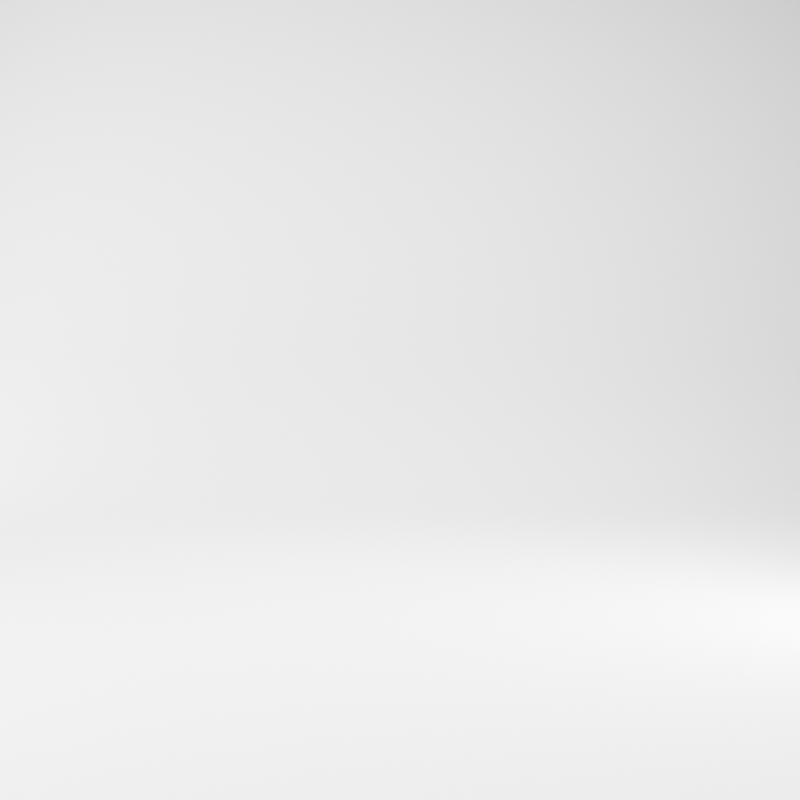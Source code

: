# Source: studio.blend  (saved by Blender 2.83.18; exported with 4.5.12 LTS)
import bpy
from mathutils import Matrix  # noqa: F401  (used for matrix-valued properties, if any)

bpy.ops.wm.read_factory_settings(use_empty=True)
scene = bpy.context.scene
scene.name = 'Scene'

# ---- materials (node trees are filled in below, after node groups)
mat_stage = bpy.data.materials.new('Stage')
mat_stage.diffuse_color = (0.7874, 0.7874, 0.7874, 1.0)
mat_room = bpy.data.materials.new('Room')
mat_room.diffuse_color = (0.448, 0.448, 0.448, 1.0)

# ---- material node trees

# ---- world
world_world = bpy.data.worlds.new('World'); scene.world = world_world
world_world.use_nodes = True; world_world.node_tree.nodes.clear()
_N = world_world.node_tree.nodes; _L = world_world.node_tree.links
n0 = _N.new('ShaderNodeOutputWorld'); n0.name = 'World Output'; n0.location = (300, 300)
n1 = _N.new('ShaderNodeBackground'); n1.name = 'Background'; n1.location = (10, 300)
n1.inputs[0].default_value = (0.05088, 0.05088, 0.05088, 1.0)
_L.new(n1.outputs[0], n0.inputs[0])
n0.is_active_output = True
world_world.color = (0.05088, 0.05088, 0.05088)
world_world.use_sun_shadow = False
world_world.sun_shadow_jitter_overblur = 0.0

# ---- cameras
cam_camera = bpy.data.cameras.new('Camera')
cam_camera.clip_end = 100.0
cam_camera.ortho_scale = 7.314

# ---- lights
light_left_area = bpy.data.lights.new('Left Area', 'AREA')
light_left_area.transmission_factor = 0.0
light_left_area.energy = 7.854
light_left_area.shadow_soft_size = 2.0
light_left_area.shadow_maximum_resolution = 0.006
light_left_area.use_absolute_resolution = True
light_left_area.shape = 'RECTANGLE'
light_left_area.size = 2.0
light_left_area.size_y = 0.5
light_right_area = bpy.data.lights.new('Right Area', 'AREA')
light_right_area.transmission_factor = 0.0
light_right_area.energy = 7.854
light_right_area.shadow_soft_size = 2.0
light_right_area.shadow_maximum_resolution = 0.006
light_right_area.use_absolute_resolution = True
light_right_area.shape = 'RECTANGLE'
light_right_area.size = 2.0
light_right_area.size_y = 0.3
light_top_area = bpy.data.lights.new('Top Area', 'AREA')
light_top_area.transmission_factor = 0.0
light_top_area.energy = 7.854
light_top_area.shadow_soft_size = 1.0
light_top_area.shadow_maximum_resolution = 0.006
light_top_area.use_absolute_resolution = True
light_top_area.size = 1.0
light_top_area.size_y = 1.0
light_backlight_area = bpy.data.lights.new('Backlight Area', 'AREA')
light_backlight_area.transmission_factor = 0.0
light_backlight_area.energy = 7.854
light_backlight_area.shadow_soft_size = 2.0
light_backlight_area.shadow_maximum_resolution = 0.006
light_backlight_area.use_absolute_resolution = True
light_backlight_area.shape = 'RECTANGLE'
light_backlight_area.size = 2.0
light_backlight_area.size_y = 1.0

# ---- meshes
me_stage = bpy.data.meshes.new('Stage')
me_stage.from_pydata([(-1.0, -1.0, 0.0), (1.0, -1.0, 0.0), (-1.0, 0.8035, 0.1939), (1.0, 0.8035, 0.1939), (-1.0, 1.04, 1.027), (1.0, 1.04, 1.027), (-0.9721, -1.0, 0.0), (0.9721, -1.0, 0.0), (0.9721, 0.8035, 0.1939), (-0.9721, 0.8035, 0.1939), (0.9721, 1.04, 1.027), (-0.9721, 1.04, 1.027), (-1.0, 0.2251, 0.0), (1.0, 0.2251, 0.0), (1.0, 0.9683, 0.4055), (-1.0, 0.9683, 0.4055), (-0.9721, 0.9683, 0.4055), (0.9721, 0.9683, 0.4055), (-0.9721, 0.2251, 0.0), (0.9721, 0.2251, 0.0), (1.0, 0.5143, 0.003331), (-0.9721, 0.5143, 0.003331), (0.9721, 0.5143, 0.003331), (-1.0, 0.5143, 0.003331)], [], [(22, 20, 3, 8), (17, 14, 5, 10), (15, 16, 11, 4), (16, 17, 10, 11), (23, 21, 9, 2), (21, 22, 8, 9), (6, 7, 19, 18), (0, 6, 18, 12), (9, 8, 17, 16), (2, 9, 16, 15), (8, 3, 14, 17), (7, 1, 13, 19), (18, 19, 22, 21), (12, 18, 21, 23), (19, 13, 20, 22)])
me_stage.polygons.foreach_set('use_smooth', [True] * 15)
_uv = me_stage.uv_layers.new(name='UVMap')
_uv.uv.foreach_set('vector', [0.6667, 0.9037, 1.0, 0.9037, 1.0, 1.0, 0.6667, 1.0, 0.6667, 1.0, 1.0, 1.0, 1.0, 1.0, 0.6667, 1.0, 0.0, 1.0, 0.3333, 1.0, 0.3333, 1.0, 0.0, 1.0, 0.3333, 1.0, 0.6667, 1.0, 0.6667, 1.0, 0.3333, 1.0, 0.0, 0.9037, 0.3333, 0.9037, 0.3333, 1.0, 0.0, 1.0, 0.3333, 0.9037, 0.6667, 0.9037, 0.6667, 1.0, 0.3333, 1.0, 0.3333, 0.0, 0.6667, 0.0, 0.6667, 0.8074, 0.3333, 0.8074, 0.0, 0.0, 0.3333, 0.0, 0.3333, 0.8074, 0.0, 0.8074, 0.3333, 1.0, 0.6667, 1.0, 0.6667, 1.0, 0.3333, 1.0, 0.0, 1.0, 0.3333, 1.0, 0.3333, 1.0, 0.0, 1.0, 0.6667, 1.0, 1.0, 1.0, 1.0, 1.0, 0.6667, 1.0, 0.6667, 0.0, 1.0, 0.0, 1.0, 0.8074, 0.6667, 0.8074, 0.3333, 0.8074, 0.6667, 0.8074, 0.6667, 0.9037, 0.3333, 0.9037, 0.0, 0.8074, 0.3333, 0.8074, 0.3333, 0.9037, 0.0, 0.9037, 0.6667, 0.8074, 1.0, 0.8074, 1.0, 0.9037, 0.6667, 0.9037])
me_stage.materials.append(mat_stage)
me_stage.use_remesh_fix_poles = True
me_stage.use_remesh_preserve_attributes = False
me_stage.use_mirror_vertex_groups = False
me_stage.update()
me_room = bpy.data.meshes.new('Room')
me_room.from_pydata([(-1.0, -1.105, -0.5), (-1.0, -1.105, 0.5), (-1.0, 1.105, -0.5), (-1.0, 1.105, 0.5), (1.0, -1.105, -0.5), (1.0, -1.105, 0.5), (1.0, 1.105, -0.5), (1.0, 1.105, 0.5)], [], [(0, 1, 3, 2), (2, 3, 7, 6), (6, 7, 5, 4), (4, 5, 1, 0), (2, 6, 4, 0), (7, 3, 1, 5)])
_uv = me_room.uv_layers.new(name='UVMap')
_uv.uv.foreach_set('vector', [0.375, 0.0, 0.625, 0.0, 0.625, 0.25, 0.375, 0.25, 0.375, 0.25, 0.625, 0.25, 0.625, 0.5, 0.375, 0.5, 0.375, 0.5, 0.625, 0.5, 0.625, 0.75, 0.375, 0.75, 0.375, 0.75, 0.625, 0.75, 0.625, 1.0, 0.375, 1.0, 0.125, 0.5, 0.375, 0.5, 0.375, 0.75, 0.125, 0.75, 0.625, 0.5, 0.875, 0.5, 0.875, 0.75, 0.625, 0.75])
me_room.materials.append(mat_room)
me_room.use_remesh_fix_poles = True
me_room.use_remesh_preserve_attributes = False
me_room.use_mirror_vertex_groups = False
me_room.update()

# ---- objects
ob_camera = bpy.data.objects.new('Camera', cam_camera)
ob_stage = bpy.data.objects.new('Stage', me_stage)
ob_left_area = bpy.data.objects.new('Left Area', light_left_area)
ob_right_area = bpy.data.objects.new('Right Area', light_right_area)
ob_room = bpy.data.objects.new('Room', me_room)
ob_top_area = bpy.data.objects.new('Top Area', light_top_area)
ob_backlight_area = bpy.data.objects.new('Backlight Area', light_backlight_area)

# ---- transforms, parenting, visibility, modifiers, constraints
ob_camera.location = (0.6, -1.096, 0.1538)
ob_camera.rotation_euler = (1.571, 2.148e-16, 0.0)
ob_camera.lock_rotations_4d = False
ob_camera.empty_display_type = 'ARROWS'
ob_camera.color = (0.0, 0.0, 0.0, 0.0)
ob_camera.display_type = 'WIRE'
ob_camera.lineart.crease_threshold = 0.0
ob_stage.location = (0.6, 0.0, 0.0)
ob_stage.lineart.crease_threshold = 0.0
_m = ob_stage.modifiers.new('Subdivision', 'SUBSURF')
_m.uv_smooth = 'PRESERVE_CORNERS'
_m.levels = 3
_m.render_levels = 3
ob_left_area.location = (0.01215, -0.6445, 0.3242)
ob_left_area.rotation_euler = (-4.808, -1.66, 5.246)
ob_left_area.scale = (0.375, 0.375, 0.375)
ob_left_area.lineart.crease_threshold = 0.0
ob_right_area.location = (1.036, -0.3513, 0.2206)
ob_right_area.rotation_euler = (-0.3488, -1.781, 3.29)
ob_right_area.scale = (0.3127, 0.3127, 0.3127)
ob_right_area.lineart.crease_threshold = 0.0
ob_room.location = (0.6, 0.008777, 0.4544)
ob_room.scale = (1.036, 1.036, 1.036)
ob_room.lineart.crease_threshold = 0.0
ob_top_area.location = (0.6, -0.191, 0.951)
ob_top_area.scale = (0.5362, 0.5362, 0.5362)
ob_top_area.lineart.crease_threshold = 0.0
ob_backlight_area.location = (-0.3623, 0.4189, 0.3317)
ob_backlight_area.rotation_euler = (0.1237, -1.708, -0.1058)
ob_backlight_area.scale = (0.375, 0.375, 0.375)
ob_backlight_area.lineart.crease_threshold = 0.0

# ---- collection membership
scene.collection.objects.link(ob_camera)
scene.collection.objects.link(ob_stage)
scene.collection.objects.link(ob_left_area)
scene.collection.objects.link(ob_right_area)
scene.collection.objects.link(ob_room)
scene.collection.objects.link(ob_top_area)
scene.collection.objects.link(ob_backlight_area)

# ---- scene / render settings (as saved in the file)
scene.camera = ob_camera
scene.frame_start = 1; scene.frame_end = 250; scene.frame_set(1)
scene.render.engine = 'BLENDER_EEVEE_NEXT'
scene.render.resolution_x = 1080
scene.cycles.use_denoising = False
scene.cycles.samples = 128
scene.cycles.sampling_pattern = 'TABULATED_SOBOL'
scene.cycles.use_adaptive_sampling = False
scene.cycles.use_light_tree = False
scene.view_settings.look = 'Medium High Contrast'
scene.view_settings.view_transform = 'Filmic'
scene.view_settings.exposure = 1.0
bpy.context.view_layer.update()
